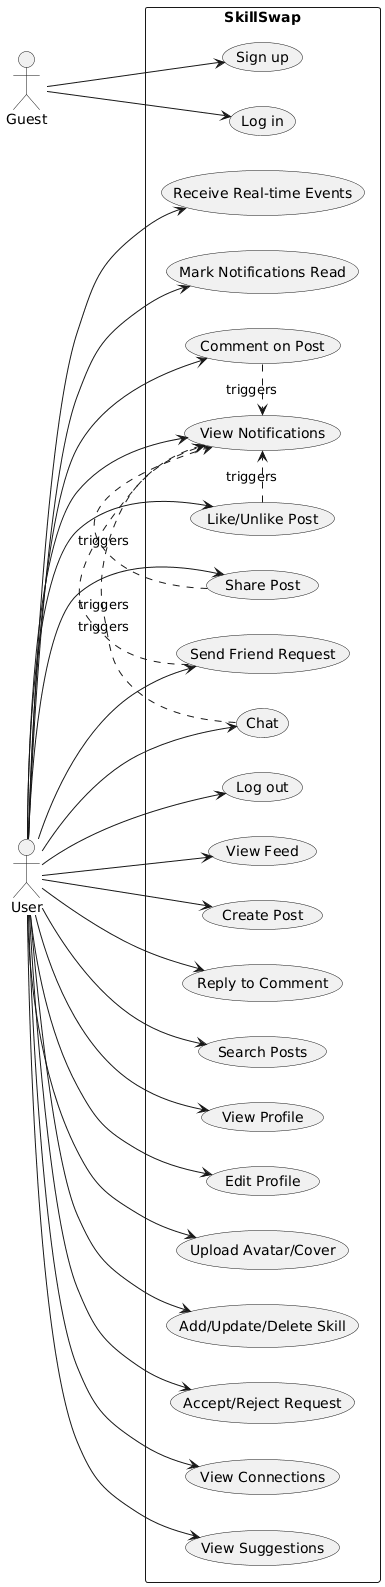

The diagram above was rendered by PlantUML. Its source (embedded in the PNG):
@startuml
left to right direction
skinparam packageStyle rectangle

actor Guest
actor User

rectangle "SkillSwap" {
  (Sign up) as UC1
  (Log in) as UC2
  (Log out) as UC3

  (View Feed) as UC4
  (Create Post) as UC5
  (Like/Unlike Post) as UC6
  (Comment on Post) as UC7
  (Reply to Comment) as UC8
  (Share Post) as UC9
  (Search Posts) as UC10

  (View Profile) as UC11
  (Edit Profile) as UC12
  (Upload Avatar/Cover) as UC13

  (Add/Update/Delete Skill) as UC14

  (Send Friend Request) as UC15
  (Accept/Reject Request) as UC16
  (View Connections) as UC17
  (View Suggestions) as UC18

  (Chat) as UC19
  (Receive Real-time Events) as UC20

  (View Notifications) as UC21
  (Mark Notifications Read) as UC22
}

Guest --> UC1
Guest --> UC2

User --> UC3
User --> UC4
User --> UC5
User --> UC6
User --> UC7
User --> UC8
User --> UC9
User --> UC10
User --> UC11
User --> UC12
User --> UC13
User --> UC14
User --> UC15
User --> UC16
User --> UC17
User --> UC18
User --> UC19
User --> UC20
User --> UC21
User --> UC22

UC7 .> UC21 : triggers
UC6 .> UC21 : triggers
UC9 .> UC21 : triggers
UC15 .> UC21 : triggers
UC19 .> UC21 : triggers
@enduml